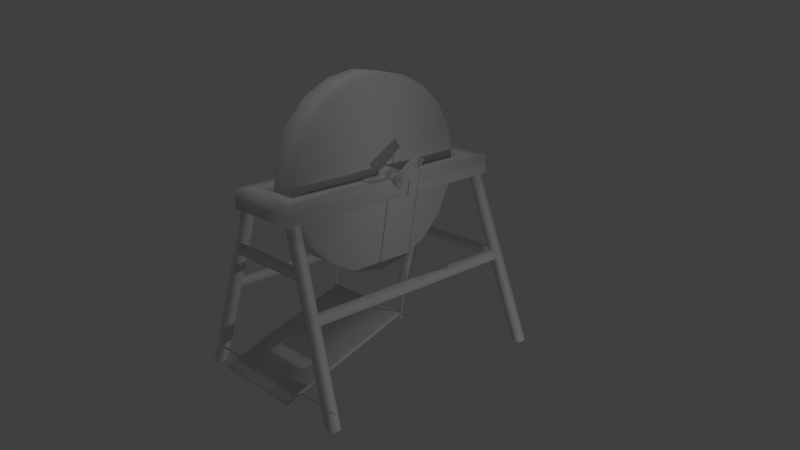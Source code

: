 # Source: grindstone.blend  (saved by Blender 2.69.0; exported with 4.5.12 LTS)
import bpy
from mathutils import Matrix  # noqa: F401  (used for matrix-valued properties, if any)

bpy.ops.wm.read_factory_settings(use_empty=True)
scene = bpy.context.scene
scene.name = 'Scene'

# ---- collections
col_collection_1 = bpy.data.collections.new('Collection 1'); scene.collection.children.link(col_collection_1)

# ---- world
world_world = bpy.data.worlds.new('World'); scene.world = world_world
world_world.color = (0.05088, 0.05088, 0.05088)
world_world.use_sun_shadow = False
world_world.sun_shadow_jitter_overblur = 0.0
world_world.cycles.sampling_method = 'MANUAL'
world_world.cycles.sample_map_resolution = 256

# ---- cameras
cam_camera = bpy.data.cameras.new('Camera')
cam_camera.clip_end = 100.0
cam_camera.lens = 35.0
cam_camera.sensor_width = 32.0
cam_camera.sensor_height = 18.0
cam_camera.ortho_scale = 7.314
cam_camera.dof.focus_distance = 0.0
cam_camera.dof.aperture_fstop = 128.0

# ---- lights
light_lamp_001 = bpy.data.lights.new('Lamp.001', 'POINT')
light_lamp_001.transmission_factor = 0.0
light_lamp_001.cutoff_distance = 30.0
light_lamp_001.energy = 100.0
light_lamp_001.shadow_buffer_clip_start = 1.001
light_lamp_001.shadow_soft_size = 0.1
light_lamp_001.shadow_maximum_resolution = 0.006
light_lamp_001.use_absolute_resolution = True
light_lamp_001.cycles.use_multiple_importance_sampling = False
light_lamp = bpy.data.lights.new('Lamp', 'POINT')
light_lamp.transmission_factor = 0.0
light_lamp.cutoff_distance = 30.0
light_lamp.energy = 100.0
light_lamp.shadow_buffer_clip_start = 1.001
light_lamp.shadow_soft_size = 0.1
light_lamp.shadow_maximum_resolution = 0.006
light_lamp.use_absolute_resolution = True
light_lamp.cycles.use_multiple_importance_sampling = False

# ---- meshes
me_cylinder = bpy.data.meshes.new('Cylinder')
me_cylinder.from_pydata([(-0.46, 0.06, 2.0), (0.46, 0.06, 2.0), (-0.46, 0.04243, 1.958), (0.46, 0.04243, 1.958), (-0.46, -9.701e-09, 1.94), (0.46, 2.095e-08, 1.94), (-0.46, -0.04243, 1.958), (0.46, -0.04243, 1.958), (-0.46, -0.06, 2.0), (0.46, -0.06, 2.0), (-0.46, -0.04243, 2.042), (0.46, -0.04243, 2.042), (-0.46, -2.249e-08, 2.06), (0.46, 8.166e-09, 2.06), (-0.46, 0.04243, 2.042), (0.46, 0.04243, 2.042), (-0.42, -1.3, 1.8), (-0.42, 1.3, 1.8), (-0.42, -1.3, 2.0), (-0.42, 1.3, 2.0), (-0.22, 1.1, 2.0), (0.42, 1.3, 1.8), (0.42, -1.3, 1.8), (0.22, 1.1, 2.0), (0.42, 1.3, 2.0), (0.42, -1.3, 2.0), (0.22, 1.1, 1.8), (-0.22, 1.1, 1.8), (0.22, -1.1, 2.0), (-0.22, -1.1, 2.0), (0.22, -1.1, 1.8), (-0.22, -1.1, 1.8), (-0.3812, 0.1008, 2.02), (-0.2588, 0.1008, 2.02), (-0.3812, 0.3008, 2.0), (-0.2588, 0.3008, 2.0), (-0.2588, 0.3008, 2.02), (-0.3812, 0.3008, 2.02), (-0.2588, -0.3008, 2.02), (-0.3812, -0.3008, 2.02), (-0.3812, -0.1008, 2.02), (-0.2588, -0.1008, 2.02), (-0.3812, -0.07128, 2.072), (-0.2588, -0.07128, 2.072), (-0.3812, -3.404e-08, 2.101), (-0.2588, 1.746e-08, 2.101), (-0.3812, 0.07128, 2.072), (-0.2588, 0.07128, 2.072), (-0.2588, -0.3008, 2.0), (-0.3812, -0.3008, 2.0), (-0.3812, -4.098e-08, 2.0), (-0.2588, 4.098e-08, 2.0), (0.2588, 0.1008, 2.02), (0.3812, 0.1008, 2.02), (0.2588, 0.3008, 2.0), (0.3812, 0.3008, 2.0), (0.3812, 0.3008, 2.02), (0.2588, 0.3008, 2.02), (0.3812, -0.3008, 2.02), (0.2588, -0.3008, 2.02), (0.2588, -0.1008, 2.02), (0.3812, -0.1008, 2.02), (0.2588, -0.07128, 2.072), (0.3812, -0.07128, 2.072), (0.2588, -3.404e-08, 2.101), (0.3812, 1.746e-08, 2.101), (0.2588, 0.07128, 2.072), (0.3812, 0.07128, 2.072), (0.3812, -0.3008, 2.0), (0.2588, -0.3008, 2.0), (0.2588, -4.098e-08, 2.0), (0.3812, 4.098e-08, 2.0), (-1.0, -1.35, 0.0), (-1.0, -1.25, 0.0), (-0.9, -1.25, 0.0), (-0.9, -1.35, 0.0), (-0.4, -1.25, 1.8), (-0.4, -1.15, 1.8), (-0.3, -1.15, 1.8), (-0.3, -1.25, 1.8), (-1.0, 1.25, 0.0), (-1.0, 1.35, 0.0), (-0.9, 1.35, 0.0), (-0.9, 1.25, 0.0), (-0.4, 1.15, 1.8), (-0.4, 1.25, 1.8), (-0.3, 1.25, 1.8), (-0.3, 1.15, 1.8), (1.0, 1.35, 0.0), (1.0, 1.25, 0.0), (0.9, 1.25, 0.0), (0.9, 1.35, 0.0), (0.4, 1.25, 1.8), (0.4, 1.15, 1.8), (0.3, 1.15, 1.8), (0.3, 1.25, 1.8), (1.0, -1.25, 0.0), (1.0, -1.35, 0.0), (0.9, -1.35, 0.0), (0.9, -1.25, 0.0), (0.4, -1.15, 1.8), (0.4, -1.25, 1.8), (0.3, -1.25, 1.8), (0.3, -1.15, 1.8), (-0.6, 1.21, 0.91), (-0.6, 1.29, 0.91), (0.6, 1.29, 0.91), (0.6, 1.21, 0.91), (-0.6, 1.205, 0.99), (-0.6, 1.285, 0.99), (0.6, 1.285, 0.99), (0.6, 1.205, 0.99), (-0.47, -1.27, 1.31), (-0.47, -1.19, 1.31), (0.47, -1.19, 1.31), (0.47, -1.27, 1.31), (-0.47, -1.265, 1.39), (-0.47, -1.185, 1.39), (0.47, -1.185, 1.39), (0.47, -1.265, 1.39), (-0.6867, 1.2, 0.91), (-0.6067, 1.2, 0.91), (-0.6067, -1.2, 0.91), (-0.6867, -1.2, 0.91), (-0.66, 1.2, 0.99), (-0.58, 1.2, 0.99), (-0.58, -1.2, 0.99), (-0.66, -1.2, 0.99), (0.6867, -1.2, 0.91), (0.6067, -1.2, 0.91), (0.6067, 1.2, 0.91), (0.6867, 1.2, 0.91), (0.66, -1.2, 0.99), (0.58, -1.2, 0.99), (0.58, 1.2, 0.99), (0.66, 1.2, 0.99), (-0.5, -1.476, 0.1323), (-0.5, -0.04152, 0.5951), (0.5, -0.04152, 0.5951), (0.5, -1.476, 0.1323), (-0.5, -1.489, 0.1701), (-0.5, -0.05473, 0.6328), (0.5, -0.05473, 0.6328), (0.5, -1.489, 0.1701), (-0.5, 0.2928, 2.132), (-0.5, -0.01291, 1.91), (-0.99, -1.29, 0.18), (0.99, -1.29, 0.18), (-0.99, -1.295, 0.1713), (0.99, -1.295, 0.1713), (-0.99, -1.305, 0.1713), (0.99, -1.305, 0.1713), (-0.99, -1.31, 0.18), (0.99, -1.31, 0.18), (-0.99, -1.305, 0.1887), (0.99, -1.305, 0.1887), (-0.99, -1.295, 0.1887), (0.99, -1.295, 0.1887), (-0.46, 0.2928, 2.132), (-0.46, -0.01291, 1.91), (-0.5, -0.09026, 2.022), (-0.5, 0.2355, 2.214), (-0.46, 0.2355, 2.214), (-0.46, -0.09026, 2.022), (0.46, 0.2928, 2.132), (0.46, -0.01291, 1.91), (0.5, 0.2928, 2.132), (0.5, -0.01291, 1.91), (0.46, -0.09026, 2.022), (0.46, 0.2355, 2.214), (0.5, 0.2355, 2.214), (0.5, -0.09026, 2.022), (-0.55, -0.0529, 0.5805), (0.55, -0.0529, 0.5805), (-0.55, -0.05724, 0.5715), (0.55, -0.05724, 0.5715), (-0.55, -0.06721, 0.5707), (0.55, -0.06721, 0.5707), (-0.55, -0.07284, 0.579), (0.55, -0.07284, 0.579), (-0.55, -0.0685, 0.588), (0.55, -0.0685, 0.588), (-0.55, -0.05853, 0.5887), (0.55, -0.05853, 0.5887), (-0.55, 0.2508, 2.163), (-0.45, 0.2508, 2.163), (-0.55, 0.2458, 2.154), (-0.45, 0.2458, 2.154), (-0.55, 0.2358, 2.154), (-0.45, 0.2358, 2.154), (-0.55, 0.2308, 2.163), (-0.45, 0.2308, 2.163), (-0.55, 0.2358, 2.172), (-0.45, 0.2358, 2.172), (-0.55, 0.2458, 2.172), (-0.45, 0.2458, 2.172), (0.45, 0.2508, 2.163), (0.55, 0.2508, 2.163), (0.45, 0.2458, 2.154), (0.55, 0.2458, 2.154), (0.45, 0.2358, 2.154), (0.55, 0.2358, 2.154), (0.45, 0.2308, 2.163), (0.55, 0.2308, 2.163), (0.45, 0.2358, 2.172), (0.55, 0.2358, 2.172), (0.45, 0.2458, 2.172), (0.55, 0.2458, 2.172), (-0.53, -0.06741, 0.5795), (-0.53, -0.05743, 0.5803), (-0.52, -0.05743, 0.5803), (-0.52, -0.06741, 0.5795), (-0.53, 0.2358, 2.162), (-0.53, 0.2458, 2.162), (-0.52, 0.2458, 2.162), (-0.52, 0.2358, 2.162), (0.52, -0.06741, 0.5795), (0.52, -0.05743, 0.5803), (0.53, -0.05743, 0.5803), (0.53, -0.06741, 0.5795), (0.52, 0.2358, 2.162), (0.52, 0.2458, 2.162), (0.53, 0.2458, 2.162), (0.53, 0.2358, 2.162), (0.5, -0.03, 2.0), (0.51, -0.03, 2.0), (-0.51, 0.03, 2.0), (-0.5, 0.03, 2.0), (-0.51, 0.015, 1.974), (-0.5, 0.015, 1.974), (-0.51, -0.015, 1.974), (-0.5, -0.015, 1.974), (-0.51, -0.03, 2.0), (-0.5, -0.03, 2.0), (-0.51, -0.015, 2.026), (-0.5, -0.015, 2.026), (-0.51, 0.015, 2.026), (-0.5, 0.015, 2.026), (0.51, -0.015, 1.974), (0.5, -0.015, 1.974), (0.51, 0.015, 1.974), (0.5, 0.015, 1.974), (0.51, 0.03, 2.0), (0.5, 0.03, 2.0), (0.51, 0.015, 2.026), (0.5, 0.015, 2.026), (0.51, -0.015, 2.026), (0.5, -0.015, 2.026), (-0.2, 1.0, 2.0), (0.2, 1.0, 2.0), (-0.2, 0.9511, 1.691), (0.2, 0.9511, 1.691), (-0.2, 0.809, 1.412), (0.2, 0.809, 1.412), (-0.2, 0.5878, 1.191), (0.2, 0.5878, 1.191), (-0.2, 0.309, 1.049), (0.2, 0.309, 1.049), (-0.2, -4.371e-08, 1.0), (0.2, 2.25e-07, 1.0), (-0.2, -0.309, 1.049), (0.2, -0.309, 1.049), (-0.2, -0.5878, 1.191), (0.2, -0.5878, 1.191), (-0.2, -0.809, 1.412), (0.2, -0.809, 1.412), (-0.2, -0.9511, 1.691), (0.2, -0.9511, 1.691), (-0.2, -1.0, 2.0), (0.2, -1.0, 2.0), (-0.2, -0.9511, 2.309), (0.2, -0.9511, 2.309), (-0.2, -0.809, 2.588), (0.2, -0.809, 2.588), (-0.2, -0.5878, 2.809), (0.2, -0.5878, 2.809), (-0.2, -0.309, 2.951), (0.2, -0.309, 2.951), (-0.2, 6.969e-07, 3.0), (0.2, 9.656e-07, 3.0), (-0.2, 0.309, 2.951), (0.2, 0.309, 2.951), (-0.2, 0.5878, 2.809), (0.2, 0.5878, 2.809), (-0.2, 0.809, 2.588), (0.2, 0.809, 2.588), (-0.2, 0.9511, 2.309), (0.2, 0.9511, 2.309)], [], [(0, 1, 3, 2), (2, 3, 5, 4), (4, 5, 7, 6), (6, 7, 9, 8), (8, 9, 11, 10), (10, 11, 13, 12), (174, 175, 177, 176), (14, 15, 1, 0), (12, 13, 15, 14), (172, 173, 175, 174), (18, 19, 17, 16), (20, 29, 31, 27), (19, 24, 21, 17), (24, 25, 22, 21), (29, 20, 19, 18), (23, 20, 27, 26), (25, 18, 16, 22), (27, 17, 21, 26), (29, 28, 30, 31), (25, 28, 29, 18), (16, 31, 30, 22), (16, 17, 27, 31), (50, 46, 32), (48, 51, 41, 38), (38, 39, 49, 48), (37, 36, 35, 34), (40, 41, 43, 42), (42, 43, 45, 44), (32, 33, 36, 37), (46, 47, 33, 32), (44, 45, 47, 46), (41, 40, 39, 38), (34, 50, 32, 37), (35, 36, 33, 51), (40, 50, 49, 39), (50, 44, 46), (50, 42, 44), (40, 42, 50), (51, 33, 47), (51, 47, 45), (41, 51, 43), (70, 66, 52), (51, 45, 43), (68, 71, 61, 58), (58, 59, 69, 68), (57, 56, 55, 54), (60, 61, 63, 62), (62, 63, 65, 64), (52, 53, 56, 57), (66, 67, 53, 52), (64, 65, 67, 66), (61, 60, 59, 58), (54, 70, 52, 57), (55, 56, 53, 71), (60, 70, 69, 59), (70, 64, 66), (70, 62, 64), (60, 62, 70), (71, 53, 67), (71, 67, 65), (61, 71, 63), (71, 65, 63), (76, 77, 73, 72), (77, 78, 74, 73), (78, 79, 75, 74), (79, 76, 72, 75), (119, 116, 112, 115), (84, 85, 81, 80), (85, 86, 82, 81), (86, 87, 83, 82), (87, 84, 80, 83), (119, 118, 117, 116), (92, 93, 89, 88), (93, 94, 90, 89), (94, 95, 91, 90), (95, 92, 88, 91), (112, 113, 114, 115), (100, 101, 97, 96), (101, 102, 98, 97), (102, 103, 99, 98), (103, 100, 96, 99), (117, 118, 114, 113), (127, 126, 125, 124), (109, 110, 106, 105), (127, 124, 120, 123), (111, 108, 104, 107), (104, 105, 106, 107), (111, 110, 109, 108), (120, 121, 122, 123), (125, 126, 122, 121), (135, 134, 133, 132), (135, 132, 128, 131), (128, 129, 130, 131), (133, 134, 130, 129), (140, 141, 137, 136), (141, 142, 138, 137), (142, 143, 139, 138), (143, 140, 136, 139), (136, 137, 138, 139), (143, 142, 141, 140), (163, 160, 145, 159), (146, 147, 149, 148), (162, 163, 159, 158), (148, 149, 151, 150), (161, 162, 158, 144), (150, 151, 153, 152), (163, 162, 161, 160), (160, 161, 144, 145), (152, 153, 155, 154), (149, 147, 157, 155, 153, 151), (156, 157, 147, 146), (154, 155, 157, 156), (145, 144, 158, 159), (146, 148, 150, 152, 154, 156), (171, 168, 165, 167), (170, 171, 167, 166), (169, 170, 166, 164), (171, 170, 169, 168), (168, 169, 164, 165), (165, 164, 166, 167), (176, 177, 179, 178), (178, 179, 181, 180), (175, 173, 183, 181, 179, 177), (182, 183, 173, 172), (180, 181, 183, 182), (172, 174, 176, 178, 180, 182), (186, 187, 189, 188), (184, 185, 187, 186), (188, 189, 191, 190), (190, 191, 193, 192), (187, 185, 195, 193, 191, 189), (194, 195, 185, 184), (192, 193, 195, 194), (184, 186, 188, 190, 192, 194), (198, 199, 201, 200), (196, 197, 199, 198), (200, 201, 203, 202), (202, 203, 205, 204), (199, 197, 207, 205, 203, 201), (206, 207, 197, 196), (204, 205, 207, 206), (196, 198, 200, 202, 204, 206), (212, 213, 209, 208), (213, 214, 210, 209), (214, 215, 211, 210), (215, 212, 208, 211), (220, 221, 217, 216), (221, 222, 218, 217), (222, 223, 219, 218), (223, 220, 216, 219), (246, 247, 224, 225), (226, 227, 229, 228), (242, 243, 245, 244), (228, 229, 231, 230), (240, 241, 243, 242), (230, 231, 233, 232), (225, 238, 240, 242, 244, 246), (238, 239, 241, 240), (232, 233, 235, 234), (225, 224, 239, 238), (236, 237, 227, 226), (234, 235, 237, 236), (244, 245, 247, 246), (226, 228, 230, 232, 234, 236), (248, 249, 251, 250), (250, 251, 253, 252), (252, 253, 255, 254), (254, 255, 257, 256), (256, 257, 259, 258), (258, 259, 261, 260), (260, 261, 263, 262), (262, 263, 265, 264), (264, 265, 267, 266), (266, 267, 269, 268), (268, 269, 271, 270), (270, 271, 273, 272), (272, 273, 275, 274), (274, 275, 277, 276), (276, 277, 279, 278), (278, 279, 281, 280), (280, 281, 283, 282), (282, 283, 285, 284), (251, 249, 287, 285, 283, 281, 279, 277, 275, 273, 271, 269, 267, 265, 263, 261, 259, 257, 255, 253), (286, 287, 249, 248), (284, 285, 287, 286), (248, 250, 252, 254, 256, 258, 260, 262, 264, 266, 268, 270, 272, 274, 276, 278, 280, 282, 284, 286), (28, 23, 26, 30), (23, 24, 19, 20), (30, 26, 21, 22), (25, 24, 23, 28)])
me_cylinder.polygons.foreach_set('use_smooth', [True] * 190)
_uv = me_cylinder.uv_layers.new(name='UVMap')
_uv.uv.foreach_set('vector', [0.1689, 0.623, 0.4051, 0.623, 0.4051, 0.6348, 0.1689, 0.6348, 0.1689, 0.6348, 0.4051, 0.6348, 0.4051, 0.6466, 0.1689, 0.6466, 0.1689, 0.5523, 0.4051, 0.5523, 0.4051, 0.5641, 0.1689, 0.5641, 0.1689, 0.5641, 0.4051, 0.5641, 0.4051, 0.5758, 0.1689, 0.5758, 0.1689, 0.5758, 0.4051, 0.5758, 0.4051, 0.5876, 0.1689, 0.5876, 0.1689, 0.5876, 0.4051, 0.5876, 0.4051, 0.5994, 0.1689, 0.5994, 0.1952, 0.7013, 0.3989, 0.7013, 0.3989, 0.7049, 0.1952, 0.7048, 0.1689, 0.6112, 0.4051, 0.6112, 0.4051, 0.623, 0.1689, 0.623, 0.1689, 0.5994, 0.4051, 0.5994, 0.4051, 0.6112, 0.1689, 0.6112, 0.1952, 0.6977, 0.3989, 0.6978, 0.3989, 0.7013, 0.1952, 0.7013, 0.03001, 0.8977, 0.5844, 0.8977, 0.5844, 0.9403, 0.03001, 0.9403, 0.5417, 0.855, 0.07266, 0.855, 0.07266, 0.8124, 0.5417, 0.8124, 0.09933, 0.8975, 0.2784, 0.8975, 0.2784, 0.9402, 0.09933, 0.9402, 0.5844, 0.855, 0.03001, 0.855, 0.03001, 0.8123, 0.5844, 0.8123, 0.07266, 0.855, 0.5417, 0.855, 0.5844, 0.8977, 0.03001, 0.8977, 0.2358, 0.8549, 0.142, 0.8549, 0.142, 0.8122, 0.2358, 0.8122, 0.4577, 0.8977, 0.2786, 0.8977, 0.2786, 0.855, 0.4577, 0.855, 0.142, 0.9828, 0.09933, 0.9402, 0.2784, 0.9402, 0.2358, 0.9828, 0.3213, 0.9403, 0.4151, 0.9403, 0.4151, 0.983, 0.3213, 0.983, 0.4577, 0.8977, 0.4151, 0.9403, 0.3213, 0.9403, 0.2786, 0.8977, 0.2786, 0.855, 0.3213, 0.8124, 0.4151, 0.8124, 0.4577, 0.855, 0.03001, 0.9403, 0.5844, 0.9403, 0.5417, 0.983, 0.07266, 0.983, 0.6351, 0.4363, 0.6534, 0.418, 0.661, 0.4311, 0.555, 0.4828, 0.6322, 0.4828, 0.6064, 0.488, 0.555, 0.488, 0.547, 0.4458, 0.547, 0.4772, 0.5418, 0.4772, 0.5418, 0.4458, 0.7196, 0.4772, 0.7196, 0.4458, 0.7247, 0.4458, 0.7247, 0.4772, 0.5983, 0.4772, 0.5983, 0.4458, 0.6135, 0.4458, 0.6135, 0.4772, 0.6135, 0.4772, 0.6135, 0.4458, 0.6333, 0.4458, 0.6333, 0.4772, 0.6683, 0.4772, 0.6683, 0.4458, 0.7196, 0.4458, 0.7196, 0.4772, 0.6531, 0.4772, 0.6531, 0.4458, 0.6683, 0.4458, 0.6683, 0.4772, 0.6333, 0.4772, 0.6333, 0.4458, 0.6531, 0.4458, 0.6531, 0.4772, 0.5983, 0.4458, 0.5983, 0.4772, 0.547, 0.4772, 0.547, 0.4458, 0.7123, 0.4363, 0.6351, 0.4363, 0.661, 0.4311, 0.7123, 0.4311, 0.7094, 0.4828, 0.7094, 0.488, 0.6581, 0.488, 0.6322, 0.4828, 0.6092, 0.4311, 0.6351, 0.4363, 0.5579, 0.4363, 0.5579, 0.4311, 0.6351, 0.4363, 0.6351, 0.4104, 0.6534, 0.418, 0.6351, 0.4363, 0.6168, 0.418, 0.6351, 0.4104, 0.6092, 0.4311, 0.6168, 0.418, 0.6351, 0.4363, 0.6322, 0.4828, 0.6581, 0.488, 0.6505, 0.5011, 0.6322, 0.4828, 0.6505, 0.5011, 0.6322, 0.5087, 0.6064, 0.488, 0.6322, 0.4828, 0.614, 0.5011, 0.6351, 0.4369, 0.6534, 0.4186, 0.661, 0.4317, 0.6322, 0.4828, 0.6322, 0.5087, 0.614, 0.5011, 0.555, 0.4842, 0.6322, 0.4842, 0.6064, 0.4893, 0.555, 0.4893, 0.5477, 0.4462, 0.5477, 0.4776, 0.5425, 0.4776, 0.5425, 0.4462, 0.7203, 0.4776, 0.7203, 0.4462, 0.7254, 0.4462, 0.7254, 0.4776, 0.599, 0.4776, 0.599, 0.4462, 0.6142, 0.4462, 0.6142, 0.4776, 0.6142, 0.4776, 0.6142, 0.4462, 0.634, 0.4462, 0.634, 0.4776, 0.669, 0.4776, 0.669, 0.4462, 0.7203, 0.4462, 0.7203, 0.4776, 0.6538, 0.4776, 0.6538, 0.4462, 0.669, 0.4462, 0.669, 0.4776, 0.634, 0.4776, 0.634, 0.4462, 0.6538, 0.4462, 0.6538, 0.4776, 0.599, 0.4462, 0.599, 0.4776, 0.5477, 0.4776, 0.5477, 0.4462, 0.7123, 0.4369, 0.6351, 0.4369, 0.661, 0.4317, 0.7123, 0.4317, 0.7094, 0.4842, 0.7094, 0.4893, 0.6581, 0.4893, 0.6322, 0.4842, 0.6093, 0.4317, 0.6351, 0.4369, 0.5579, 0.4369, 0.5579, 0.4317, 0.6351, 0.4369, 0.6351, 0.411, 0.6534, 0.4186, 0.6351, 0.4369, 0.6168, 0.4186, 0.6351, 0.411, 0.6093, 0.4317, 0.6168, 0.4186, 0.6351, 0.4369, 0.6322, 0.4842, 0.6581, 0.4893, 0.6505, 0.5025, 0.6322, 0.4842, 0.6505, 0.5025, 0.6322, 0.5101, 0.6064, 0.4893, 0.6322, 0.4842, 0.614, 0.5025, 0.6322, 0.4842, 0.6322, 0.5101, 0.614, 0.5025, 0.8119, 0.6619, 0.7863, 0.6619, 0.7863, 0.1749, 0.8119, 0.1749, 0.7863, 0.6619, 0.7619, 0.67, 0.7619, 0.1831, 0.7863, 0.1749, 0.8619, 0.67, 0.8363, 0.67, 0.8363, 0.1831, 0.8619, 0.1831, 0.8363, 0.67, 0.8119, 0.6619, 0.8119, 0.1749, 0.8363, 0.1831, 0.9393, 0.1185, 0.9393, 0.4265, 0.9187, 0.4265, 0.9187, 0.1185, 0.8118, 0.6619, 0.7862, 0.6619, 0.7862, 0.1749, 0.8118, 0.1749, 0.7862, 0.6619, 0.7618, 0.67, 0.7618, 0.1831, 0.7862, 0.1749, 0.8618, 0.67, 0.8362, 0.67, 0.8362, 0.1831, 0.8618, 0.1831, 0.8362, 0.67, 0.8118, 0.6619, 0.8118, 0.1749, 0.8362, 0.1831, 0.9393, 0.1185, 0.9598, 0.1185, 0.9598, 0.4265, 0.9393, 0.4265, 0.8377, 0.6619, 0.812, 0.6619, 0.812, 0.1749, 0.8377, 0.1749, 0.812, 0.6619, 0.7877, 0.67, 0.7877, 0.1831, 0.812, 0.1749, 0.7877, 0.67, 0.762, 0.67, 0.762, 0.1831, 0.7877, 0.1831, 0.8621, 0.67, 0.8377, 0.6619, 0.8377, 0.1749, 0.8621, 0.1831, 0.9187, 0.4265, 0.8982, 0.4265, 0.8982, 0.1185, 0.9187, 0.1185, 0.8377, 0.6617, 0.812, 0.6617, 0.812, 0.1748, 0.8377, 0.1748, 0.812, 0.6617, 0.7877, 0.6698, 0.7877, 0.1829, 0.812, 0.1748, 0.7877, 0.6698, 0.762, 0.6698, 0.762, 0.1829, 0.7877, 0.1829, 0.8621, 0.6698, 0.8377, 0.6617, 0.8377, 0.1748, 0.8621, 0.1829, 0.9598, 0.4265, 0.9598, 0.1185, 0.9803, 0.1185, 0.9803, 0.4265, 0.9382, 0.6165, 0.9177, 0.6165, 0.9177, 0.02619, 0.9382, 0.02619, 0.9384, 0.5933, 0.9384, 0.2853, 0.959, 0.2853, 0.959, 0.5933, 0.9382, 0.6165, 0.9382, 0.02619, 0.9599, 0.02619, 0.9599, 0.6165, 0.9179, 0.2853, 0.9179, 0.5933, 0.8974, 0.5933, 0.8974, 0.2853, 0.9795, 0.5933, 0.959, 0.5933, 0.959, 0.2853, 0.9795, 0.2853, 0.9179, 0.2853, 0.9384, 0.2853, 0.9384, 0.5933, 0.9179, 0.5933, 0.9599, 0.02619, 0.9804, 0.02619, 0.9804, 0.6165, 0.9599, 0.6165, 0.9177, 0.02619, 0.9177, 0.6165, 0.8961, 0.6165, 0.8961, 0.02619, 0.9382, 0.02665, 0.9588, 0.02665, 0.9588, 0.6169, 0.9382, 0.6169, 0.9382, 0.02665, 0.9382, 0.6169, 0.9166, 0.6169, 0.9166, 0.02665, 0.9166, 0.6169, 0.8961, 0.6169, 0.8961, 0.02665, 0.9166, 0.02665, 0.9588, 0.6169, 0.9588, 0.02665, 0.9804, 0.02665, 0.9804, 0.6169, 0.9849, 0.7274, 0.6718, 0.7274, 0.6718, 0.7171, 0.9849, 0.7171, 0.6718, 0.7274, 0.6718, 0.9841, 0.6616, 0.9841, 0.6616, 0.7274, 0.6718, 0.9841, 0.9849, 0.9841, 0.9849, 0.9943, 0.6718, 0.9943, 0.9849, 0.9841, 0.9849, 0.7274, 0.9952, 0.7274, 0.9952, 0.9841, 0.9846, 0.9837, 0.6715, 0.9837, 0.6715, 0.727, 0.9846, 0.727, 0.9849, 0.9841, 0.6718, 0.9841, 0.6718, 0.7274, 0.9849, 0.7274, 0.5714, 0.6029, 0.5817, 0.6029, 0.5814, 0.6378, 0.5712, 0.6378, 0.1435, 0.705, 0.4169, 0.7053, 0.4169, 0.7101, 0.1436, 0.7098, 0.6784, 0.5631, 0.5816, 0.5701, 0.5816, 0.5352, 0.6786, 0.5375, 0.1436, 0.7098, 0.4169, 0.7101, 0.417, 0.7148, 0.1436, 0.7146, 0.6784, 0.6105, 0.6887, 0.6105, 0.6887, 0.6362, 0.6784, 0.6362, 0.1434, 0.686, 0.4168, 0.6862, 0.4168, 0.691, 0.1434, 0.6907, 0.5825, 0.5927, 0.6792, 0.6003, 0.6784, 0.6105, 0.5817, 0.6029, 0.5817, 0.6029, 0.6784, 0.6105, 0.6784, 0.6362, 0.5814, 0.6378, 0.1434, 0.6907, 0.4168, 0.691, 0.4168, 0.6958, 0.1435, 0.6955, 0.2121, 0.7196, 0.2121, 0.7222, 0.2099, 0.7235, 0.2077, 0.7222, 0.2077, 0.7196, 0.2099, 0.7183, 0.1435, 0.7003, 0.4169, 0.7005, 0.4169, 0.7053, 0.1435, 0.705, 0.1435, 0.6955, 0.4168, 0.6958, 0.4169, 0.7005, 0.1435, 0.7003, 0.5814, 0.6378, 0.6784, 0.6362, 0.6786, 0.6464, 0.5816, 0.6481, 0.1943, 0.7189, 0.1943, 0.7215, 0.192, 0.7228, 0.1898, 0.7215, 0.1898, 0.7189, 0.192, 0.7176, 0.5814, 0.5707, 0.5712, 0.5707, 0.5712, 0.5357, 0.5814, 0.5357, 0.6782, 0.5637, 0.5814, 0.5707, 0.5814, 0.5357, 0.6784, 0.538, 0.6885, 0.5637, 0.6782, 0.5637, 0.6784, 0.538, 0.6887, 0.5381, 0.5814, 0.5707, 0.6782, 0.5637, 0.679, 0.5739, 0.5822, 0.5809, 0.5814, 0.6028, 0.6782, 0.6098, 0.6784, 0.6355, 0.5814, 0.6377, 0.5817, 0.5255, 0.6786, 0.5277, 0.6784, 0.538, 0.5814, 0.5357, 0.1951, 0.6835, 0.3988, 0.6835, 0.3988, 0.6871, 0.1951, 0.687, 0.1951, 0.687, 0.3988, 0.6871, 0.3989, 0.6907, 0.1951, 0.6906, 0.1937, 0.7242, 0.195, 0.7264, 0.1937, 0.7286, 0.1911, 0.7286, 0.1898, 0.7264, 0.1911, 0.7242, 0.1951, 0.6941, 0.3989, 0.6942, 0.3989, 0.6978, 0.1952, 0.6977, 0.1951, 0.6906, 0.3989, 0.6907, 0.3989, 0.6942, 0.1951, 0.6941, 0.2, 0.7189, 0.2, 0.7215, 0.1978, 0.7228, 0.1955, 0.7215, 0.1955, 0.7189, 0.1978, 0.7176, 0.3912, 0.7299, 0.4169, 0.7299, 0.4169, 0.7325, 0.3912, 0.7325, 0.3912, 0.7274, 0.4169, 0.7274, 0.4169, 0.7299, 0.3912, 0.7299, 0.3912, 0.7171, 0.4169, 0.7171, 0.4169, 0.7197, 0.3912, 0.7197, 0.3912, 0.7197, 0.4169, 0.7197, 0.4169, 0.7222, 0.3912, 0.7222, 0.2051, 0.7183, 0.2064, 0.7205, 0.2051, 0.7228, 0.2025, 0.7228, 0.2013, 0.7205, 0.2025, 0.7183, 0.3912, 0.7248, 0.4169, 0.7248, 0.4169, 0.7274, 0.3912, 0.7274, 0.3912, 0.7222, 0.4169, 0.7222, 0.4169, 0.7248, 0.3912, 0.7248, 0.2236, 0.7196, 0.2236, 0.7222, 0.2213, 0.7235, 0.2191, 0.7222, 0.2191, 0.7196, 0.2213, 0.7183, 0.3277, 0.7299, 0.3533, 0.7299, 0.3533, 0.7325, 0.3277, 0.7325, 0.3277, 0.7274, 0.3533, 0.7274, 0.3533, 0.7299, 0.3277, 0.7299, 0.3277, 0.7171, 0.3533, 0.7171, 0.3533, 0.7197, 0.3277, 0.7197, 0.3277, 0.7197, 0.3533, 0.7197, 0.3533, 0.7222, 0.3277, 0.7222, 0.2001, 0.7242, 0.2014, 0.7264, 0.2001, 0.7286, 0.1975, 0.7286, 0.1962, 0.7264, 0.1975, 0.7242, 0.3277, 0.7248, 0.3533, 0.7248, 0.3533, 0.7274, 0.3277, 0.7274, 0.3277, 0.7222, 0.3533, 0.7222, 0.3533, 0.7248, 0.3277, 0.7248, 0.2178, 0.7196, 0.2178, 0.7222, 0.2156, 0.7235, 0.2134, 0.7222, 0.2134, 0.7196, 0.2156, 0.7183, 0.4136, 0.7097, 0.4144, 0.7141, 0.1616, 0.7141, 0.1608, 0.7097, 0.414, 0.6964, 0.414, 0.7009, 0.1612, 0.7009, 0.1612, 0.6964, 0.414, 0.7009, 0.4137, 0.7053, 0.1609, 0.7053, 0.1612, 0.7009, 0.4137, 0.7053, 0.4136, 0.7097, 0.1608, 0.7097, 0.1609, 0.7053, 0.4136, 0.6908, 0.4144, 0.6952, 0.1616, 0.6952, 0.1608, 0.6908, 0.414, 0.6775, 0.414, 0.6819, 0.1612, 0.6819, 0.1612, 0.6775, 0.414, 0.6819, 0.4137, 0.6864, 0.1609, 0.6864, 0.1612, 0.6819, 0.4137, 0.6864, 0.4136, 0.6908, 0.1608, 0.6908, 0.1609, 0.6864, 0.3015, 0.7312, 0.3002, 0.7334, 0.2935, 0.7296, 0.2948, 0.7273, 0.3705, 0.7309, 0.3718, 0.7331, 0.3651, 0.7369, 0.3638, 0.7347, 0.3081, 0.7196, 0.3107, 0.7196, 0.3107, 0.7273, 0.3081, 0.7273, 0.3638, 0.7347, 0.3626, 0.7369, 0.3559, 0.7331, 0.3572, 0.7309, 0.3015, 0.7158, 0.3028, 0.7136, 0.3094, 0.7174, 0.3081, 0.7196, 0.3572, 0.7309, 0.3546, 0.7309, 0.3546, 0.7232, 0.3572, 0.7232, 0.2948, 0.7273, 0.2948, 0.7196, 0.3015, 0.7158, 0.3081, 0.7196, 0.3081, 0.7273, 0.3015, 0.7312, 0.2948, 0.7196, 0.2935, 0.7174, 0.3002, 0.7136, 0.3015, 0.7158, 0.3572, 0.7232, 0.3559, 0.7209, 0.3626, 0.7171, 0.3638, 0.7193, 0.2948, 0.7273, 0.2922, 0.7273, 0.2922, 0.7196, 0.2948, 0.7196, 0.3705, 0.7232, 0.3731, 0.7232, 0.3731, 0.7309, 0.3705, 0.7309, 0.3638, 0.7193, 0.3651, 0.7171, 0.3718, 0.7209, 0.3705, 0.7232, 0.3081, 0.7273, 0.3094, 0.7296, 0.3028, 0.7334, 0.3015, 0.7312, 0.3705, 0.7309, 0.3638, 0.7347, 0.3572, 0.7309, 0.3572, 0.7232, 0.3638, 0.7193, 0.3705, 0.7232, 0.8089, 0.05178, 0.8089, 0.1544, 0.7286, 0.1544, 0.7286, 0.05178, 0.7286, 0.05178, 0.7286, 0.1544, 0.6483, 0.1544, 0.6483, 0.05178, 0.6483, 0.05178, 0.6483, 0.1544, 0.568, 0.1544, 0.5681, 0.05178, 0.5681, 0.05178, 0.568, 0.1544, 0.4878, 0.1544, 0.4878, 0.05178, 0.4878, 0.05178, 0.4878, 0.1544, 0.4075, 0.1544, 0.4075, 0.05178, 0.4075, 0.05178, 0.4075, 0.1544, 0.3272, 0.1544, 0.3272, 0.05178, 0.3272, 0.05178, 0.3272, 0.1544, 0.2469, 0.1544, 0.2469, 0.05178, 0.2469, 0.05178, 0.2469, 0.1544, 0.1666, 0.1544, 0.1666, 0.05178, 0.1666, 0.05178, 0.1666, 0.1544, 0.08626, 0.1544, 0.08626, 0.05178, 0.08626, 0.05178, 0.08626, 0.1544, 0.005964, 0.1544, 0.005964, 0.05178, 0.005964, 0.1543, 0.005965, 0.05162, 0.08626, 0.05162, 0.08626, 0.1543, 0.08626, 0.1543, 0.08626, 0.05162, 0.1666, 0.05162, 0.1666, 0.1543, 0.1666, 0.1543, 0.1666, 0.05162, 0.2469, 0.05162, 0.2469, 0.1543, 0.2469, 0.1543, 0.2469, 0.05162, 0.3272, 0.05162, 0.3272, 0.1543, 0.3272, 0.1543, 0.3272, 0.05162, 0.4075, 0.05162, 0.4075, 0.1543, 0.4075, 0.1543, 0.4075, 0.05162, 0.4878, 0.05162, 0.4878, 0.1543, 0.4878, 0.1543, 0.4878, 0.05162, 0.5681, 0.05162, 0.5681, 0.1543, 0.5681, 0.1543, 0.5681, 0.05162, 0.6483, 0.05162, 0.6483, 0.1543, 0.4881, 0.1421, 0.5129, 0.2185, 0.5129, 0.2988, 0.4881, 0.3752, 0.4409, 0.4401, 0.376, 0.4873, 0.2996, 0.5122, 0.2193, 0.5122, 0.1429, 0.4873, 0.07798, 0.4401, 0.03078, 0.3752, 0.005964, 0.2988, 0.005964, 0.2185, 0.03078, 0.1421, 0.07798, 0.07718, 0.1429, 0.02999, 0.2193, 0.005172, 0.2996, 0.005172, 0.376, 0.02999, 0.4409, 0.07718, 0.7286, 0.1543, 0.7286, 0.05162, 0.8089, 0.05162, 0.8089, 0.1543, 0.6483, 0.1543, 0.6483, 0.05162, 0.7286, 0.05162, 0.7286, 0.1543, 0.4896, 0.1421, 0.5144, 0.2185, 0.5144, 0.2988, 0.4896, 0.3752, 0.4424, 0.4401, 0.3774, 0.4873, 0.3011, 0.5122, 0.2208, 0.5122, 0.1444, 0.4873, 0.07943, 0.4401, 0.03223, 0.3752, 0.007419, 0.2988, 0.007419, 0.2185, 0.03223, 0.1421, 0.07943, 0.07718, 0.1444, 0.02998, 0.2208, 0.005172, 0.3011, 0.005172, 0.3774, 0.02999, 0.4424, 0.07718, 0.07266, 0.8976, 0.5417, 0.8976, 0.5417, 0.9403, 0.07266, 0.9403, 0.2358, 0.8549, 0.2784, 0.8975, 0.09933, 0.8975, 0.142, 0.8549, 0.07266, 0.7697, 0.5417, 0.7697, 0.5844, 0.8123, 0.03001, 0.8123, 0.03001, 0.855, 0.5844, 0.855, 0.5417, 0.8976, 0.07266, 0.8976])
me_cylinder.use_remesh_preserve_volume = False
me_cylinder.use_remesh_preserve_attributes = False
me_cylinder.use_mirror_vertex_groups = False
me_cylinder.update()

# ---- objects
ob_lamp_001 = bpy.data.objects.new('Lamp.001', light_lamp_001)
ob_cylinder = bpy.data.objects.new('Cylinder', me_cylinder)
ob_lamp = bpy.data.objects.new('Lamp', light_lamp)
ob_camera = bpy.data.objects.new('Camera', cam_camera)

# ---- transforms, parenting, visibility, modifiers, constraints
ob_lamp_001.location = (5.976, 1.005, 0.003862)
ob_lamp_001.rotation_euler = (0.6503, 0.05522, 1.866)
ob_lamp_001.lock_rotations_4d = False
ob_lamp_001.empty_display_type = 'ARROWS'
ob_lamp_001.color = (0.0, 0.0, 0.0, 0.0)
ob_lamp_001.lineart.crease_threshold = 0.0
ob_cylinder.location = (0.0, 0.0, 0.0)
ob_cylinder.lineart.crease_threshold = 0.0
ob_lamp.location = (-0.02375, -0.9945, 8.004)
ob_lamp.rotation_euler = (0.6503, 0.05522, 1.866)
ob_lamp.lock_rotations_4d = False
ob_lamp.empty_display_type = 'ARROWS'
ob_lamp.color = (0.0, 0.0, 0.0, 0.0)
ob_lamp.lineart.crease_threshold = 0.0
ob_camera.location = (6.481, -5.508, 4.344)
ob_camera.rotation_euler = (1.239, 0.01407, 0.8244)
ob_camera.lock_rotations_4d = False
ob_camera.empty_display_type = 'ARROWS'
ob_camera.color = (0.0, 0.0, 0.0, 0.0)
ob_camera.display_type = 'WIRE'
ob_camera.lineart.crease_threshold = 0.0

# ---- collection membership
col_collection_1.objects.link(ob_lamp_001)
col_collection_1.objects.link(ob_cylinder)
col_collection_1.objects.link(ob_lamp)
col_collection_1.objects.link(ob_camera)

# ---- scene / render settings (as saved in the file)
scene.camera = ob_camera
scene.frame_start = 1; scene.frame_end = 250; scene.frame_set(1)
scene.render.engine = 'BLENDER_EEVEE_NEXT'
scene.render.image_settings.compression = 90
scene.render.resolution_percentage = 50
scene.render.dither_intensity = 0.0
scene.cycles.use_denoising = False
scene.cycles.samples = 10
scene.cycles.sampling_pattern = 'TABULATED_SOBOL'
scene.cycles.light_sampling_threshold = 0.0
scene.cycles.use_adaptive_sampling = False
scene.cycles.use_light_tree = False
scene.cycles.blur_glossy = 0.0
scene.cycles.volume_bounces = 1
scene.cycles.pixel_filter_type = 'GAUSSIAN'
scene.cycles.sample_clamp_indirect = 0.0
scene.view_settings.view_transform = 'Standard'
bpy.context.view_layer.update()
